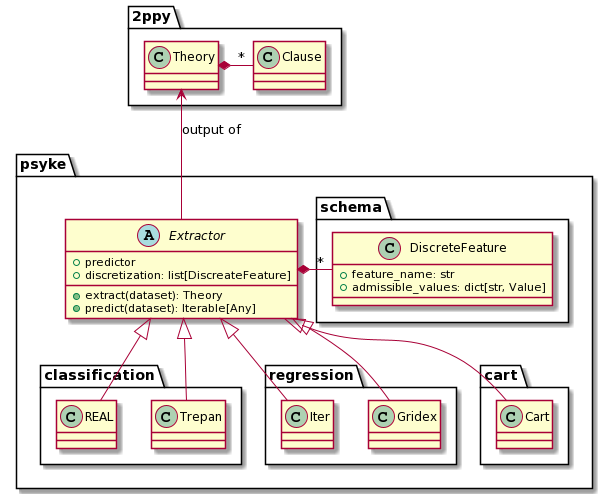

The diagram above was rendered by PlantUML. Its source (embedded in the PNG):
@startuml
package 2ppy{
  Theory *- "*" Clause
}

class Theory{}
class Clause{}

package psyke{
  
  package classification{
    class REAL
    class Trepan
  }

  package regression{
    class Iter
    class Gridex
  }

  package cart{
    class Cart{}
  }

  package schema{
    class DiscreteFeature{
      + feature_name: str
      + admissible_values: dict[str, Value]
    }
  }

  Extractor *- "*" DiscreteFeature
  Extractor <|-- Cart
  Extractor <|-- REAL
  Extractor <|-- Trepan
  Extractor <|-- Iter
  Extractor <|-- Gridex
}

abstract Extractor{
  + predictor
  + discretization: list[DiscreateFeature]
  + extract(dataset): Theory
  + predict(dataset): Iterable[Any]
}

Theory <-- Extractor : output of
@enduml